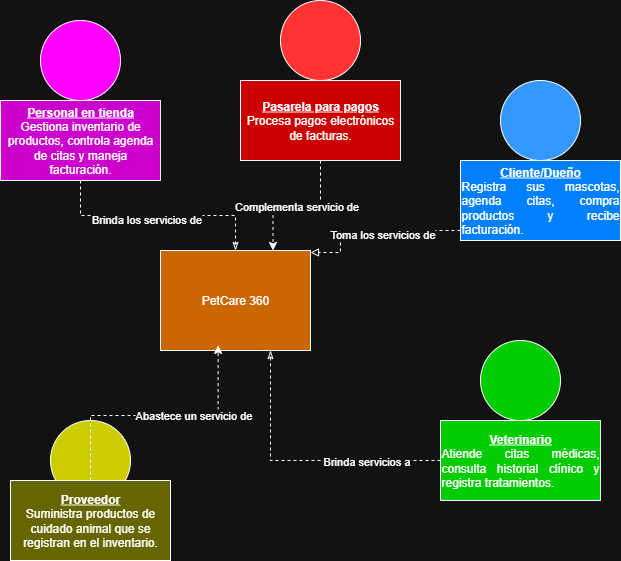

The diagram above was exported from draw.io. Its source (the exported page's mxGraphModel, read from the mxfile embedded in the PNG):
<mxGraphModel dx="741" dy="477" grid="1" gridSize="10" guides="1" tooltips="1" connect="1" arrows="1" fold="1" page="1" pageScale="1" pageWidth="827" pageHeight="1169" math="0" shadow="0">
  <root>
    <mxCell id="0" />
    <mxCell id="1" parent="0" />
    <mxCell id="x-QGqN9D-F2WlBYSAc0q-1" value="PetCare 360" style="rounded=0;whiteSpace=wrap;html=1;fillColor=light-dark(#FFFFFF,#CC6600);" parent="1" vertex="1">
      <mxGeometry x="260" y="250" width="150" height="100" as="geometry" />
    </mxCell>
    <mxCell id="x-QGqN9D-F2WlBYSAc0q-2" value="&lt;u&gt;&lt;b&gt;Cliente/Dueño&lt;/b&gt;&lt;/u&gt;&lt;br&gt;&lt;div style=&quot;text-align: justify;&quot;&gt;&lt;span style=&quot;background-color: transparent; color: light-dark(rgb(0, 0, 0), rgb(255, 255, 255));&quot;&gt;Registra sus mascotas, agenda citas, compra productos y recibe facturación.&lt;/span&gt;&lt;/div&gt;" style="rounded=0;whiteSpace=wrap;html=1;fillColor=light-dark(#FFFFFF,#007FFF);" parent="1" vertex="1">
      <mxGeometry x="560" y="160" width="160" height="80" as="geometry" />
    </mxCell>
    <mxCell id="x-QGqN9D-F2WlBYSAc0q-3" value="" style="ellipse;whiteSpace=wrap;html=1;aspect=fixed;fillColor=light-dark(#FFFFFF,#3399FF);" parent="1" vertex="1">
      <mxGeometry x="600" y="80" width="80" height="80" as="geometry" />
    </mxCell>
    <mxCell id="x-QGqN9D-F2WlBYSAc0q-4" style="edgeStyle=orthogonalEdgeStyle;rounded=0;orthogonalLoop=1;jettySize=auto;html=1;dashed=1;endArrow=block;endFill=0;exitX=0;exitY=0.5;exitDx=0;exitDy=0;" parent="1" source="x-QGqN9D-F2WlBYSAc0q-2" target="x-QGqN9D-F2WlBYSAc0q-1" edge="1">
      <mxGeometry relative="1" as="geometry">
        <Array as="points">
          <mxPoint x="560" y="230" />
          <mxPoint x="440" y="230" />
          <mxPoint x="440" y="252" />
        </Array>
      </mxGeometry>
    </mxCell>
    <mxCell id="x-QGqN9D-F2WlBYSAc0q-5" value="Toma los servicios de" style="edgeLabel;html=1;align=center;verticalAlign=middle;resizable=0;points=[];" parent="x-QGqN9D-F2WlBYSAc0q-4" vertex="1" connectable="0">
      <mxGeometry x="0.0799" y="3" relative="1" as="geometry">
        <mxPoint as="offset" />
      </mxGeometry>
    </mxCell>
    <mxCell id="x-QGqN9D-F2WlBYSAc0q-7" value="" style="ellipse;whiteSpace=wrap;html=1;aspect=fixed;fillColor=light-dark(#FFFFFF,#00CC00);" parent="1" vertex="1">
      <mxGeometry x="580" y="340" width="80" height="80" as="geometry" />
    </mxCell>
    <mxCell id="x-QGqN9D-F2WlBYSAc0q-9" style="edgeStyle=orthogonalEdgeStyle;rounded=0;orthogonalLoop=1;jettySize=auto;html=1;dashed=1;endArrow=classicThin;endFill=0;" parent="1" source="x-QGqN9D-F2WlBYSAc0q-8" target="x-QGqN9D-F2WlBYSAc0q-1" edge="1">
      <mxGeometry relative="1" as="geometry">
        <Array as="points">
          <mxPoint x="370" y="460" />
        </Array>
      </mxGeometry>
    </mxCell>
    <mxCell id="x-QGqN9D-F2WlBYSAc0q-10" value="Brinda servicios a" style="edgeLabel;html=1;align=center;verticalAlign=middle;resizable=0;points=[];" parent="x-QGqN9D-F2WlBYSAc0q-9" vertex="1" connectable="0">
      <mxGeometry x="-0.4729" y="3" relative="1" as="geometry">
        <mxPoint x="-1" y="-3" as="offset" />
      </mxGeometry>
    </mxCell>
    <mxCell id="x-QGqN9D-F2WlBYSAc0q-8" value="&lt;b&gt;&lt;u&gt;Veterinario&lt;/u&gt;&lt;/b&gt;&lt;br&gt;&lt;div style=&quot;text-align: justify;&quot;&gt;Atiende citas médicas, consulta historial clínico y registra tratamientos.&lt;/div&gt;" style="rounded=0;whiteSpace=wrap;html=1;fillColor=light-dark(#FFFFFF,#00CC00);" parent="1" vertex="1">
      <mxGeometry x="540" y="420" width="160" height="80" as="geometry" />
    </mxCell>
    <mxCell id="x-QGqN9D-F2WlBYSAc0q-11" value="" style="ellipse;whiteSpace=wrap;html=1;aspect=fixed;fillColor=light-dark(#FFFFFF,#FF00FF);" parent="1" vertex="1">
      <mxGeometry x="140" y="20" width="80" height="80" as="geometry" />
    </mxCell>
    <mxCell id="x-QGqN9D-F2WlBYSAc0q-14" style="edgeStyle=orthogonalEdgeStyle;rounded=0;orthogonalLoop=1;jettySize=auto;html=1;dashed=1;endArrow=classicThin;endFill=0;" parent="1" source="x-QGqN9D-F2WlBYSAc0q-13" target="x-QGqN9D-F2WlBYSAc0q-1" edge="1">
      <mxGeometry relative="1" as="geometry" />
    </mxCell>
    <mxCell id="x-QGqN9D-F2WlBYSAc0q-16" value="Brinda los servicios de" style="edgeLabel;html=1;align=center;verticalAlign=middle;resizable=0;points=[];" parent="x-QGqN9D-F2WlBYSAc0q-14" vertex="1" connectable="0">
      <mxGeometry x="-0.1008" y="-3" relative="1" as="geometry">
        <mxPoint x="-1" as="offset" />
      </mxGeometry>
    </mxCell>
    <mxCell id="x-QGqN9D-F2WlBYSAc0q-13" value="&lt;b&gt;&lt;u&gt;Personal en tienda&lt;/u&gt;&lt;/b&gt;&lt;div&gt;Gestiona inventario de productos, controla agenda de citas y maneja facturación.&lt;/div&gt;" style="rounded=0;whiteSpace=wrap;html=1;fillColor=light-dark(#FFFFFF,#CC00CC);" parent="1" vertex="1">
      <mxGeometry x="100" y="100" width="160" height="80" as="geometry" />
    </mxCell>
    <mxCell id="x-QGqN9D-F2WlBYSAc0q-17" value="" style="ellipse;whiteSpace=wrap;html=1;aspect=fixed;fillColor=light-dark(#FFFFFF,#CCCC00);" parent="1" vertex="1">
      <mxGeometry x="150" y="420" width="80" height="80" as="geometry" />
    </mxCell>
    <mxCell id="x-QGqN9D-F2WlBYSAc0q-18" value="&lt;u style=&quot;&quot;&gt;&lt;b&gt;Proveedor&lt;/b&gt;&lt;/u&gt;&lt;div&gt;Suministra productos de cuidado animal que se registran en el inventario.&lt;/div&gt;" style="rounded=0;whiteSpace=wrap;html=1;fillColor=light-dark(#FFFFFF,#666600);" parent="1" vertex="1">
      <mxGeometry x="110" y="480" width="160" height="80" as="geometry" />
    </mxCell>
    <mxCell id="x-QGqN9D-F2WlBYSAc0q-19" style="edgeStyle=orthogonalEdgeStyle;rounded=0;orthogonalLoop=1;jettySize=auto;html=1;entryX=0.384;entryY=0.949;entryDx=0;entryDy=0;entryPerimeter=0;dashed=1;" parent="1" source="x-QGqN9D-F2WlBYSAc0q-18" target="x-QGqN9D-F2WlBYSAc0q-1" edge="1">
      <mxGeometry relative="1" as="geometry" />
    </mxCell>
    <mxCell id="x-QGqN9D-F2WlBYSAc0q-20" value="Abastece un servicio de" style="edgeLabel;html=1;align=center;verticalAlign=middle;resizable=0;points=[];" parent="x-QGqN9D-F2WlBYSAc0q-19" vertex="1" connectable="0">
      <mxGeometry x="0.2754" y="1" relative="1" as="geometry">
        <mxPoint x="-1" as="offset" />
      </mxGeometry>
    </mxCell>
    <mxCell id="x-QGqN9D-F2WlBYSAc0q-21" value="" style="ellipse;whiteSpace=wrap;html=1;aspect=fixed;fillColor=light-dark(#FFFFFF,#FF3333);" parent="1" vertex="1">
      <mxGeometry x="380" width="80" height="80" as="geometry" />
    </mxCell>
    <mxCell id="x-QGqN9D-F2WlBYSAc0q-23" style="edgeStyle=orthogonalEdgeStyle;rounded=0;orthogonalLoop=1;jettySize=auto;html=1;entryX=0.75;entryY=0;entryDx=0;entryDy=0;dashed=1;" parent="1" source="x-QGqN9D-F2WlBYSAc0q-22" target="x-QGqN9D-F2WlBYSAc0q-1" edge="1">
      <mxGeometry relative="1" as="geometry" />
    </mxCell>
    <mxCell id="x-QGqN9D-F2WlBYSAc0q-24" value="Complementa servicio de" style="edgeLabel;html=1;align=center;verticalAlign=middle;resizable=0;points=[];" parent="x-QGqN9D-F2WlBYSAc0q-23" vertex="1" connectable="0">
      <mxGeometry x="0.0073" relative="1" as="geometry">
        <mxPoint x="-1" as="offset" />
      </mxGeometry>
    </mxCell>
    <mxCell id="x-QGqN9D-F2WlBYSAc0q-22" value="&lt;div&gt;&lt;b&gt;&lt;u&gt;Pasarela para pagos&lt;/u&gt;&lt;/b&gt;&lt;/div&gt;&lt;div&gt; Procesa pagos electrónicos de facturas.&lt;/div&gt;" style="rounded=0;whiteSpace=wrap;html=1;fillColor=light-dark(#FFFFFF,#CC0000);" parent="1" vertex="1">
      <mxGeometry x="340" y="80" width="160" height="80" as="geometry" />
    </mxCell>
  </root>
</mxGraphModel>